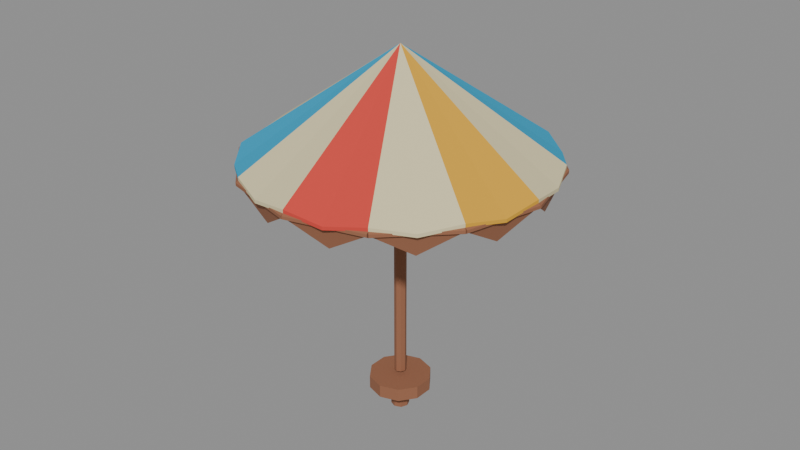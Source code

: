 # Source: BeachUmbrella.blend  (saved by Blender 5.1.30; exported with 4.5.12 LTS)
import bpy
from mathutils import Matrix  # noqa: F401  (used for matrix-valued properties, if any)

bpy.ops.wm.read_factory_settings(use_empty=True)
scene = bpy.context.scene
scene.name = 'Scene'

# ---- materials (node trees are filled in below, after node groups)
mat_material_beachumbrella_pole = bpy.data.materials.new('Material.BeachUmbrella.Pole')
mat_material_beachumbrella_pole.diffuse_color = (0.3005, 0.1221, 0.06301, 1.0)
mat_material_beachumbrella_stake = bpy.data.materials.new('Material.BeachUmbrella.Stake')
mat_material_beachumbrella_stake.diffuse_color = (0.3005, 0.1221, 0.06301, 1.0)
mat_material_beachumbrella_canopycream = bpy.data.materials.new('Material.BeachUmbrella.CanopyCream')
mat_material_beachumbrella_canopycream.diffuse_color = (0.72, 0.64, 0.38, 1.0)
mat_material_beachumbrella_canopyteal = bpy.data.materials.new('Material.BeachUmbrella.CanopyTeal')
mat_material_beachumbrella_canopyteal.diffuse_color = (0.006995, 0.3864, 0.6514, 1.0)
mat_material_beachumbrella_canopycoral = bpy.data.materials.new('Material.BeachUmbrella.CanopyCoral')
mat_material_beachumbrella_canopycoral.diffuse_color = (0.66, 0.055, 0.04, 1.0)
mat_material_beachumbrella_canopyyellow = bpy.data.materials.new('Material.BeachUmbrella.CanopyYellow')
mat_material_beachumbrella_canopyyellow.diffuse_color = (0.72, 0.38, 0.025, 1.0)
mat_material_beachumbrella_trim = bpy.data.materials.new('Material.BeachUmbrella.Trim')
mat_material_beachumbrella_trim.diffuse_color = (0.3005, 0.1221, 0.06301, 1.0)

# ---- material node trees
mat_material_beachumbrella_pole.use_nodes = True; mat_material_beachumbrella_pole.node_tree.nodes.clear()
_N = mat_material_beachumbrella_pole.node_tree.nodes; _L = mat_material_beachumbrella_pole.node_tree.links
n0 = _N.new('ShaderNodeBsdfPrincipled'); n0.name = 'Principled BSDF'; n0.location = (-200, 100)
n0.inputs[0].default_value = (0.3005, 0.1221, 0.06301, 1.0)
n0.inputs[2].default_value = 0.92
n1 = _N.new('ShaderNodeOutputMaterial'); n1.name = 'Material Output'; n1.location = (200, 100)
_L.new(n0.outputs[0], n1.inputs[0])
n1.is_active_output = True
mat_material_beachumbrella_stake.use_nodes = True; mat_material_beachumbrella_stake.node_tree.nodes.clear()
_N = mat_material_beachumbrella_stake.node_tree.nodes; _L = mat_material_beachumbrella_stake.node_tree.links
n0 = _N.new('ShaderNodeBsdfPrincipled'); n0.name = 'Principled BSDF'; n0.location = (-200, 100)
n0.inputs[0].default_value = (0.3005, 0.1221, 0.06301, 1.0)
n0.inputs[2].default_value = 0.92
n1 = _N.new('ShaderNodeOutputMaterial'); n1.name = 'Material Output'; n1.location = (200, 100)
_L.new(n0.outputs[0], n1.inputs[0])
n1.is_active_output = True
mat_material_beachumbrella_canopycream.use_nodes = True; mat_material_beachumbrella_canopycream.node_tree.nodes.clear()
_N = mat_material_beachumbrella_canopycream.node_tree.nodes; _L = mat_material_beachumbrella_canopycream.node_tree.links
n0 = _N.new('ShaderNodeBsdfPrincipled'); n0.name = 'Principled BSDF'; n0.location = (-200, 100)
n0.inputs[0].default_value = (0.72, 0.64, 0.38, 1.0)
n0.inputs[2].default_value = 0.92
n1 = _N.new('ShaderNodeOutputMaterial'); n1.name = 'Material Output'; n1.location = (200, 100)
_L.new(n0.outputs[0], n1.inputs[0])
n1.is_active_output = True
mat_material_beachumbrella_canopyteal.use_nodes = True; mat_material_beachumbrella_canopyteal.node_tree.nodes.clear()
_N = mat_material_beachumbrella_canopyteal.node_tree.nodes; _L = mat_material_beachumbrella_canopyteal.node_tree.links
n0 = _N.new('ShaderNodeBsdfPrincipled'); n0.name = 'Principled BSDF'; n0.location = (-200, 100)
n0.inputs[0].default_value = (0.006995, 0.3864, 0.6514, 1.0)
n0.inputs[2].default_value = 0.92
n1 = _N.new('ShaderNodeOutputMaterial'); n1.name = 'Material Output'; n1.location = (200, 100)
_L.new(n0.outputs[0], n1.inputs[0])
n1.is_active_output = True
mat_material_beachumbrella_canopycoral.use_nodes = True; mat_material_beachumbrella_canopycoral.node_tree.nodes.clear()
_N = mat_material_beachumbrella_canopycoral.node_tree.nodes; _L = mat_material_beachumbrella_canopycoral.node_tree.links
n0 = _N.new('ShaderNodeBsdfPrincipled'); n0.name = 'Principled BSDF'; n0.location = (-200, 100)
n0.inputs[0].default_value = (0.66, 0.055, 0.04, 1.0)
n0.inputs[2].default_value = 0.92
n1 = _N.new('ShaderNodeOutputMaterial'); n1.name = 'Material Output'; n1.location = (200, 100)
_L.new(n0.outputs[0], n1.inputs[0])
n1.is_active_output = True
mat_material_beachumbrella_canopyyellow.use_nodes = True; mat_material_beachumbrella_canopyyellow.node_tree.nodes.clear()
_N = mat_material_beachumbrella_canopyyellow.node_tree.nodes; _L = mat_material_beachumbrella_canopyyellow.node_tree.links
n0 = _N.new('ShaderNodeBsdfPrincipled'); n0.name = 'Principled BSDF'; n0.location = (-200, 100)
n0.inputs[0].default_value = (0.72, 0.38, 0.025, 1.0)
n0.inputs[2].default_value = 0.92
n1 = _N.new('ShaderNodeOutputMaterial'); n1.name = 'Material Output'; n1.location = (200, 100)
_L.new(n0.outputs[0], n1.inputs[0])
n1.is_active_output = True
mat_material_beachumbrella_trim.use_nodes = True; mat_material_beachumbrella_trim.node_tree.nodes.clear()
_N = mat_material_beachumbrella_trim.node_tree.nodes; _L = mat_material_beachumbrella_trim.node_tree.links
n0 = _N.new('ShaderNodeBsdfPrincipled'); n0.name = 'Principled BSDF'; n0.location = (-200, 100)
n0.inputs[0].default_value = (0.3005, 0.1221, 0.06301, 1.0)
n0.inputs[2].default_value = 0.92
n1 = _N.new('ShaderNodeOutputMaterial'); n1.name = 'Material Output'; n1.location = (200, 100)
_L.new(n0.outputs[0], n1.inputs[0])
n1.is_active_output = True

# ---- meshes
me_cylinder = bpy.data.meshes.new('Cylinder')
me_cylinder.from_pydata([(0.0, 0.025, -0.685), (0.0, 0.025, 0.685), (0.01768, 0.01768, -0.685), (0.01768, 0.01768, 0.685), (0.025, 0.0, -0.685), (0.025, 0.0, 0.685), (0.01768, -0.01768, -0.685), (0.01768, -0.01768, 0.685), (0.0, -0.025, -0.685), (0.0, -0.025, 0.685), (-0.01768, -0.01768, -0.685), (-0.01768, -0.01768, 0.685), (-0.025, 0.0, -0.685), (-0.025, 0.0, 0.685), (-0.01768, 0.01768, -0.685), (-0.01768, 0.01768, 0.685)], [], [(0, 1, 3, 2), (2, 3, 5, 4), (4, 5, 7, 6), (6, 7, 9, 8), (8, 9, 11, 10), (10, 11, 13, 12), (3, 1, 15, 13, 11, 9, 7, 5), (12, 13, 15, 14), (14, 15, 1, 0), (0, 2, 4, 6, 8, 10, 12, 14)])
_uv = me_cylinder.uv_layers.new(name='UVMap')
_uv.uv.foreach_set('vector', [1.0, 0.5, 1.0, 1.0, 0.875, 1.0, 0.875, 0.5, 0.875, 0.5, 0.875, 1.0, 0.75, 1.0, 0.75, 0.5, 0.75, 0.5, 0.75, 1.0, 0.625, 1.0, 0.625, 0.5, 0.625, 0.5, 0.625, 1.0, 0.5, 1.0, 0.5, 0.5, 0.5, 0.5, 0.5, 1.0, 0.375, 1.0, 0.375, 0.5, 0.375, 0.5, 0.375, 1.0, 0.25, 1.0, 0.25, 0.5, 0.4197, 0.4197, 0.25, 0.49, 0.08029, 0.4197, 0.01, 0.25, 0.08029, 0.08029, 0.25, 0.01, 0.4197, 0.08029, 0.49, 0.25, 0.25, 0.5, 0.25, 1.0, 0.125, 1.0, 0.125, 0.5, 0.125, 0.5, 0.125, 1.0, 0.0, 1.0, 0.0, 0.5, 0.75, 0.49, 0.9197, 0.4197, 0.99, 0.25, 0.9197, 0.08029, 0.75, 0.01, 0.5803, 0.08029, 0.51, 0.25, 0.5803, 0.4197])
me_cylinder.materials.append(mat_material_beachumbrella_pole)
me_cylinder.update()
me_beachumbrella_stakemesh = bpy.data.meshes.new('BeachUmbrella_StakeMesh')
me_beachumbrella_stakemesh.from_pydata([(0.0, 0.13, -0.0275), (0.0, 0.13, 0.0275), (0.07641, 0.1052, -0.0275), (0.07641, 0.1052, 0.0275), (0.1236, 0.04017, -0.0275), (0.1236, 0.04017, 0.0275), (0.1236, -0.04017, -0.0275), (0.1236, -0.04017, 0.0275), (0.07641, -0.1052, -0.0275), (0.07641, -0.1052, 0.0275), (0.0, -0.13, -0.0275), (0.0, -0.13, 0.0275), (-0.07641, -0.1052, -0.0275), (-0.07641, -0.1052, 0.0275), (-0.1236, -0.04017, -0.0275), (-0.1236, -0.04017, 0.0275), (-0.1236, 0.04017, -0.0275), (-0.1236, 0.04017, 0.0275), (-0.07641, 0.1052, -0.0275), (-0.07641, 0.1052, 0.0275), (-5.738e-09, -0.038, -0.125), (-5.738e-09, -0.038, -0.005), (-0.02687, -0.02687, -0.125), (-0.02687, -0.02687, -0.005), (-0.038, 5.738e-09, -0.125), (-0.038, 5.738e-09, -0.005), (-0.02687, 0.02687, -0.125), (-0.02687, 0.02687, -0.005), (5.738e-09, 0.038, -0.125), (5.738e-09, 0.038, -0.005), (0.02687, 0.02687, -0.125), (0.02687, 0.02687, -0.005), (0.038, -5.738e-09, -0.125), (0.038, -5.738e-09, -0.005), (0.02687, -0.02687, -0.125), (0.02687, -0.02687, -0.005)], [], [(0, 1, 3, 2), (2, 3, 5, 4), (4, 5, 7, 6), (6, 7, 9, 8), (8, 9, 11, 10), (10, 11, 13, 12), (12, 13, 15, 14), (14, 15, 17, 16), (3, 1, 19, 17, 15, 13, 11, 9, 7, 5), (16, 17, 19, 18), (18, 19, 1, 0), (0, 2, 4, 6, 8, 10, 12, 14, 16, 18), (20, 21, 23, 22), (22, 23, 25, 24), (24, 25, 27, 26), (26, 27, 29, 28), (28, 29, 31, 30), (30, 31, 33, 32), (23, 21, 35, 33, 31, 29, 27, 25), (32, 33, 35, 34), (34, 35, 21, 20), (20, 22, 24, 26, 28, 30, 32, 34)])
_uv = me_beachumbrella_stakemesh.uv_layers.new(name='UVMap')
_uv.uv.foreach_set('vector', [1.0, 0.5, 1.0, 1.0, 0.9, 1.0, 0.9, 0.5, 0.9, 0.5, 0.9, 1.0, 0.8, 1.0, 0.8, 0.5, 0.8, 0.5, 0.8, 1.0, 0.7, 1.0, 0.7, 0.5, 0.7, 0.5, 0.7, 1.0, 0.6, 1.0, 0.6, 0.5, 0.6, 0.5, 0.6, 1.0, 0.5, 1.0, 0.5, 0.5, 0.5, 0.5, 0.5, 1.0, 0.4, 1.0, 0.4, 0.5, 0.4, 0.5, 0.4, 1.0, 0.3, 1.0, 0.3, 0.5, 0.3, 0.5, 0.3, 1.0, 0.2, 1.0, 0.2, 0.5, 0.3911, 0.4442, 0.25, 0.49, 0.1089, 0.4442, 0.02175, 0.3242, 0.02175, 0.1758, 0.1089, 0.05584, 0.25, 0.01, 0.3911, 0.05584, 0.4783, 0.1758, 0.4783, 0.3242, 0.2, 0.5, 0.2, 1.0, 0.1, 1.0, 0.1, 0.5, 0.1, 0.5, 0.1, 1.0, -7.451e-08, 1.0, -7.451e-08, 0.5, 0.75, 0.49, 0.8911, 0.4442, 0.9783, 0.3242, 0.9783, 0.1758, 0.8911, 0.05584, 0.75, 0.01, 0.6089, 0.05584, 0.5217, 0.1758, 0.5217, 0.3242, 0.6089, 0.4442, 1.0, 0.5, 1.0, 1.0, 0.875, 1.0, 0.875, 0.5, 0.875, 0.5, 0.875, 1.0, 0.75, 1.0, 0.75, 0.5, 0.75, 0.5, 0.75, 1.0, 0.625, 1.0, 0.625, 0.5, 0.625, 0.5, 0.625, 1.0, 0.5, 1.0, 0.5, 0.5, 0.5, 0.5, 0.5, 1.0, 0.375, 1.0, 0.375, 0.5, 0.375, 0.5, 0.375, 1.0, 0.25, 1.0, 0.25, 0.5, 0.4197, 0.4197, 0.25, 0.49, 0.08029, 0.4197, 0.01, 0.25, 0.08029, 0.08029, 0.25, 0.01, 0.4197, 0.08029, 0.49, 0.25, 0.25, 0.5, 0.25, 1.0, 0.125, 1.0, 0.125, 0.5, 0.125, 0.5, 0.125, 1.0, 0.0, 1.0, 0.0, 0.5, 0.75, 0.49, 0.9197, 0.4197, 0.99, 0.25, 0.9197, 0.08029, 0.75, 0.01, 0.5803, 0.08029, 0.51, 0.25, 0.5803, 0.4197])
me_beachumbrella_stakemesh.materials.append(mat_material_beachumbrella_stake)
me_beachumbrella_stakemesh.update()
me_beachumbrella_canopymesh = bpy.data.meshes.new('BeachUmbrella_CanopyMesh')
me_beachumbrella_canopymesh.from_pydata([(0.0, 0.0, 1.48), (0.62, 0.0, 1.05), (0.5989, 0.1605, 1.03), (0.5369, 0.31, 1.05), (0.0, 0.0, 1.466), (0.62, 0.0, 1.036), (0.5989, 0.1605, 1.016), (0.5369, 0.31, 1.036), (0.0, 0.0, 1.48), (0.5369, 0.31, 1.05), (0.4384, 0.4384, 1.03), (0.31, 0.5369, 1.05), (0.0, 0.0, 1.466), (0.5369, 0.31, 1.036), (0.4384, 0.4384, 1.016), (0.31, 0.5369, 1.036), (0.0, 0.0, 1.48), (0.31, 0.5369, 1.05), (0.1605, 0.5989, 1.03), (3.796e-17, 0.62, 1.05), (0.0, 0.0, 1.466), (0.31, 0.5369, 1.036), (0.1605, 0.5989, 1.016), (3.796e-17, 0.62, 1.036), (0.0, 0.0, 1.48), (3.796e-17, 0.62, 1.05), (-0.1605, 0.5989, 1.03), (-0.31, 0.5369, 1.05), (0.0, 0.0, 1.466), (3.796e-17, 0.62, 1.036), (-0.1605, 0.5989, 1.016), (-0.31, 0.5369, 1.036), (0.0, 0.0, 1.48), (-0.31, 0.5369, 1.05), (-0.4384, 0.4384, 1.03), (-0.5369, 0.31, 1.05), (0.0, 0.0, 1.466), (-0.31, 0.5369, 1.036), (-0.4384, 0.4384, 1.016), (-0.5369, 0.31, 1.036), (0.0, 0.0, 1.48), (-0.5369, 0.31, 1.05), (-0.5989, 0.1605, 1.03), (-0.62, 7.593e-17, 1.05), (0.0, 0.0, 1.466), (-0.5369, 0.31, 1.036), (-0.5989, 0.1605, 1.016), (-0.62, 7.593e-17, 1.036), (0.0, 0.0, 1.48), (-0.62, 7.593e-17, 1.05), (-0.5989, -0.1605, 1.03), (-0.5369, -0.31, 1.05), (0.0, 0.0, 1.466), (-0.62, 7.593e-17, 1.036), (-0.5989, -0.1605, 1.016), (-0.5369, -0.31, 1.036), (0.0, 0.0, 1.48), (-0.5369, -0.31, 1.05), (-0.4384, -0.4384, 1.03), (-0.31, -0.5369, 1.05), (0.0, 0.0, 1.466), (-0.5369, -0.31, 1.036), (-0.4384, -0.4384, 1.016), (-0.31, -0.5369, 1.036), (0.0, 0.0, 1.48), (-0.31, -0.5369, 1.05), (-0.1605, -0.5989, 1.03), (-1.139e-16, -0.62, 1.05), (0.0, 0.0, 1.466), (-0.31, -0.5369, 1.036), (-0.1605, -0.5989, 1.016), (-1.139e-16, -0.62, 1.036), (0.0, 0.0, 1.48), (-1.139e-16, -0.62, 1.05), (0.1605, -0.5989, 1.03), (0.31, -0.5369, 1.05), (0.0, 0.0, 1.466), (-1.139e-16, -0.62, 1.036), (0.1605, -0.5989, 1.016), (0.31, -0.5369, 1.036), (0.0, 0.0, 1.48), (0.31, -0.5369, 1.05), (0.4384, -0.4384, 1.03), (0.5369, -0.31, 1.05), (0.0, 0.0, 1.466), (0.31, -0.5369, 1.036), (0.4384, -0.4384, 1.016), (0.5369, -0.31, 1.036), (0.0, 0.0, 1.48), (0.5369, -0.31, 1.05), (0.5989, -0.1605, 1.03), (0.62, -1.519e-16, 1.05), (0.0, 0.0, 1.466), (0.5369, -0.31, 1.036), (0.5989, -0.1605, 1.016), (0.62, -1.519e-16, 1.036)], [], [(0, 1, 2), (0, 2, 3), (4, 6, 5), (4, 7, 6), (0, 4, 5, 1), (1, 5, 6, 2), (2, 6, 7, 3), (3, 7, 4, 0), (8, 9, 10), (8, 10, 11), (12, 14, 13), (12, 15, 14), (8, 12, 13, 9), (9, 13, 14, 10), (10, 14, 15, 11), (11, 15, 12, 8), (16, 17, 18), (16, 18, 19), (20, 22, 21), (20, 23, 22), (16, 20, 21, 17), (17, 21, 22, 18), (18, 22, 23, 19), (19, 23, 20, 16), (24, 25, 26), (24, 26, 27), (28, 30, 29), (28, 31, 30), (24, 28, 29, 25), (25, 29, 30, 26), (26, 30, 31, 27), (27, 31, 28, 24), (32, 33, 34), (32, 34, 35), (36, 38, 37), (36, 39, 38), (32, 36, 37, 33), (33, 37, 38, 34), (34, 38, 39, 35), (35, 39, 36, 32), (40, 41, 42), (40, 42, 43), (44, 46, 45), (44, 47, 46), (40, 44, 45, 41), (41, 45, 46, 42), (42, 46, 47, 43), (43, 47, 44, 40), (48, 49, 50), (48, 50, 51), (52, 54, 53), (52, 55, 54), (48, 52, 53, 49), (49, 53, 54, 50), (50, 54, 55, 51), (51, 55, 52, 48), (56, 57, 58), (56, 58, 59), (60, 62, 61), (60, 63, 62), (56, 60, 61, 57), (57, 61, 62, 58), (58, 62, 63, 59), (59, 63, 60, 56), (64, 65, 66), (64, 66, 67), (68, 70, 69), (68, 71, 70), (64, 68, 69, 65), (65, 69, 70, 66), (66, 70, 71, 67), (67, 71, 68, 64), (72, 73, 74), (72, 74, 75), (76, 78, 77), (76, 79, 78), (72, 76, 77, 73), (73, 77, 78, 74), (74, 78, 79, 75), (75, 79, 76, 72), (80, 81, 82), (80, 82, 83), (84, 86, 85), (84, 87, 86), (80, 84, 85, 81), (81, 85, 86, 82), (82, 86, 87, 83), (83, 87, 84, 80), (88, 89, 90), (88, 90, 91), (92, 94, 93), (92, 95, 94), (88, 92, 93, 89), (89, 93, 94, 90), (90, 94, 95, 91), (91, 95, 92, 88)])
me_beachumbrella_canopymesh.polygons.foreach_set('material_index', [0, 0, 0, 0, 0, 0, 0, 0, 1, 1, 1, 1, 1, 1, 1, 1, 0, 0, 0, 0, 0, 0, 0, 0, 2, 2, 2, 2, 2, 2, 2, 2, 0, 0, 0, 0, 0, 0, 0, 0, 3, 3, 3, 3, 3, 3, 3, 3, 0, 0, 0, 0, 0, 0, 0, 0, 1, 1, 1, 1, 1, 1, 1, 1, 0, 0, 0, 0, 0, 0, 0, 0, 2, 2, 2, 2, 2, 2, 2, 2, 0, 0, 0, 0, 0, 0, 0, 0, 3, 3, 3, 3, 3, 3, 3, 3])
me_beachumbrella_canopymesh.materials.append(mat_material_beachumbrella_canopycream)
me_beachumbrella_canopymesh.materials.append(mat_material_beachumbrella_canopyteal)
me_beachumbrella_canopymesh.materials.append(mat_material_beachumbrella_canopycoral)
me_beachumbrella_canopymesh.materials.append(mat_material_beachumbrella_canopyyellow)
me_beachumbrella_canopymesh.update()
me_beachumbrella_canopytrimmesh = bpy.data.meshes.new('BeachUmbrella_CanopyTrimMesh')
me_beachumbrella_canopytrimmesh.from_pydata([(0.62, 0.0, 1.03), (0.5369, 0.31, 1.03), (0.5554, 0.1488, 0.935), (0.62, 0.0, 1.02), (0.5369, 0.31, 1.02), (0.5554, 0.1488, 0.925), (0.5369, 0.31, 1.03), (0.31, 0.5369, 1.03), (0.4066, 0.4066, 0.935), (0.5369, 0.31, 1.02), (0.31, 0.5369, 1.02), (0.4066, 0.4066, 0.925), (0.31, 0.5369, 1.03), (3.796e-17, 0.62, 1.03), (0.1488, 0.5554, 0.935), (0.31, 0.5369, 1.02), (3.796e-17, 0.62, 1.02), (0.1488, 0.5554, 0.925), (3.796e-17, 0.62, 1.03), (-0.31, 0.5369, 1.03), (-0.1488, 0.5554, 0.935), (3.796e-17, 0.62, 1.02), (-0.31, 0.5369, 1.02), (-0.1488, 0.5554, 0.925), (-0.31, 0.5369, 1.03), (-0.5369, 0.31, 1.03), (-0.4066, 0.4066, 0.935), (-0.31, 0.5369, 1.02), (-0.5369, 0.31, 1.02), (-0.4066, 0.4066, 0.925), (-0.5369, 0.31, 1.03), (-0.62, 7.593e-17, 1.03), (-0.5554, 0.1488, 0.935), (-0.5369, 0.31, 1.02), (-0.62, 7.593e-17, 1.02), (-0.5554, 0.1488, 0.925), (-0.62, 7.593e-17, 1.03), (-0.5369, -0.31, 1.03), (-0.5554, -0.1488, 0.935), (-0.62, 7.593e-17, 1.02), (-0.5369, -0.31, 1.02), (-0.5554, -0.1488, 0.925), (-0.5369, -0.31, 1.03), (-0.31, -0.5369, 1.03), (-0.4066, -0.4066, 0.935), (-0.5369, -0.31, 1.02), (-0.31, -0.5369, 1.02), (-0.4066, -0.4066, 0.925), (-0.31, -0.5369, 1.03), (-1.139e-16, -0.62, 1.03), (-0.1488, -0.5554, 0.935), (-0.31, -0.5369, 1.02), (-1.139e-16, -0.62, 1.02), (-0.1488, -0.5554, 0.925), (-1.139e-16, -0.62, 1.03), (0.31, -0.5369, 1.03), (0.1488, -0.5554, 0.935), (-1.139e-16, -0.62, 1.02), (0.31, -0.5369, 1.02), (0.1488, -0.5554, 0.925), (0.31, -0.5369, 1.03), (0.5369, -0.31, 1.03), (0.4066, -0.4066, 0.935), (0.31, -0.5369, 1.02), (0.5369, -0.31, 1.02), (0.4066, -0.4066, 0.925), (0.5369, -0.31, 1.03), (0.62, -1.519e-16, 1.03), (0.5554, -0.1488, 0.935), (0.5369, -0.31, 1.02), (0.62, -1.519e-16, 1.02), (0.5554, -0.1488, 0.925), (0.62, 0.0, 1.036), (0.5369, 0.31, 1.036), (0.61, -0.00269, 1.03), (0.5269, 0.3073, 1.03), (0.61, -0.00269, 1.018), (0.5269, 0.3073, 1.018), (0.62, 0.0, 1.012), (0.5369, 0.31, 1.012), (0.63, 0.00269, 1.018), (0.547, 0.3127, 1.018), (0.63, 0.00269, 1.03), (0.547, 0.3127, 1.03), (0.5369, 0.31, 1.036), (0.31, 0.5369, 1.036), (0.5296, 0.3027, 1.03), (0.3027, 0.5296, 1.03), (0.5296, 0.3027, 1.018), (0.3027, 0.5296, 1.018), (0.5369, 0.31, 1.012), (0.31, 0.5369, 1.012), (0.5443, 0.3173, 1.018), (0.3173, 0.5443, 1.018), (0.5443, 0.3173, 1.03), (0.3173, 0.5443, 1.03), (0.31, 0.5369, 1.036), (0.0, 0.62, 1.036), (0.3073, 0.5269, 1.03), (-0.00269, 0.61, 1.03), (0.3073, 0.5269, 1.018), (-0.00269, 0.61, 1.018), (0.31, 0.5369, 1.012), (0.0, 0.62, 1.012), (0.3127, 0.547, 1.018), (0.00269, 0.63, 1.018), (0.3127, 0.547, 1.03), (0.00269, 0.63, 1.03), (0.0, 0.62, 1.036), (-0.31, 0.5369, 1.036), (0.00269, 0.61, 1.03), (-0.3073, 0.5269, 1.03), (0.00269, 0.61, 1.018), (-0.3073, 0.5269, 1.018), (0.0, 0.62, 1.012), (-0.31, 0.5369, 1.012), (-0.00269, 0.63, 1.018), (-0.3127, 0.547, 1.018), (-0.00269, 0.63, 1.03), (-0.3127, 0.547, 1.03), (-0.31, 0.5369, 1.036), (-0.5369, 0.31, 1.036), (-0.3027, 0.5296, 1.03), (-0.5296, 0.3027, 1.03), (-0.3027, 0.5296, 1.018), (-0.5296, 0.3027, 1.018), (-0.31, 0.5369, 1.012), (-0.5369, 0.31, 1.012), (-0.3173, 0.5443, 1.018), (-0.5443, 0.3173, 1.018), (-0.3173, 0.5443, 1.03), (-0.5443, 0.3173, 1.03), (-0.5369, 0.31, 1.036), (-0.62, 0.0, 1.036), (-0.5269, 0.3073, 1.03), (-0.61, -0.00269, 1.03), (-0.5269, 0.3073, 1.018), (-0.61, -0.00269, 1.018), (-0.5369, 0.31, 1.012), (-0.62, 0.0, 1.012), (-0.547, 0.3127, 1.018), (-0.63, 0.00269, 1.018), (-0.547, 0.3127, 1.03), (-0.63, 0.00269, 1.03), (-0.62, 0.0, 1.036), (-0.5369, -0.31, 1.036), (-0.61, 0.00269, 1.03), (-0.5269, -0.3073, 1.03), (-0.61, 0.00269, 1.018), (-0.5269, -0.3073, 1.018), (-0.62, 0.0, 1.012), (-0.5369, -0.31, 1.012), (-0.63, -0.00269, 1.018), (-0.547, -0.3127, 1.018), (-0.63, -0.00269, 1.03), (-0.547, -0.3127, 1.03), (-0.5369, -0.31, 1.036), (-0.31, -0.5369, 1.036), (-0.5296, -0.3027, 1.03), (-0.3027, -0.5296, 1.03), (-0.5296, -0.3027, 1.018), (-0.3027, -0.5296, 1.018), (-0.5369, -0.31, 1.012), (-0.31, -0.5369, 1.012), (-0.5443, -0.3173, 1.018), (-0.3173, -0.5443, 1.018), (-0.5443, -0.3173, 1.03), (-0.3173, -0.5443, 1.03), (-0.31, -0.5369, 1.036), (0.0, -0.62, 1.036), (-0.3073, -0.5269, 1.03), (0.00269, -0.61, 1.03), (-0.3073, -0.5269, 1.018), (0.00269, -0.61, 1.018), (-0.31, -0.5369, 1.012), (0.0, -0.62, 1.012), (-0.3127, -0.547, 1.018), (-0.00269, -0.63, 1.018), (-0.3127, -0.547, 1.03), (-0.00269, -0.63, 1.03), (0.0, -0.62, 1.036), (0.31, -0.5369, 1.036), (-0.00269, -0.61, 1.03), (0.3073, -0.5269, 1.03), (-0.00269, -0.61, 1.018), (0.3073, -0.5269, 1.018), (0.0, -0.62, 1.012), (0.31, -0.5369, 1.012), (0.00269, -0.63, 1.018), (0.3127, -0.547, 1.018), (0.00269, -0.63, 1.03), (0.3127, -0.547, 1.03), (0.31, -0.5369, 1.036), (0.5369, -0.31, 1.036), (0.3027, -0.5296, 1.03), (0.5296, -0.3027, 1.03), (0.3027, -0.5296, 1.018), (0.5296, -0.3027, 1.018), (0.31, -0.5369, 1.012), (0.5369, -0.31, 1.012), (0.3173, -0.5443, 1.018), (0.5443, -0.3173, 1.018), (0.3173, -0.5443, 1.03), (0.5443, -0.3173, 1.03), (0.5369, -0.31, 1.036), (0.62, 0.0, 1.036), (0.5269, -0.3073, 1.03), (0.61, 0.00269, 1.03), (0.5269, -0.3073, 1.018), (0.61, 0.00269, 1.018), (0.5369, -0.31, 1.012), (0.62, 0.0, 1.012), (0.547, -0.3127, 1.018), (0.63, -0.00269, 1.018), (0.547, -0.3127, 1.03), (0.63, -0.00269, 1.03)], [], [(0, 1, 2), (3, 5, 4), (0, 3, 4, 1), (1, 4, 5, 2), (2, 5, 3, 0), (6, 7, 8), (9, 11, 10), (6, 9, 10, 7), (7, 10, 11, 8), (8, 11, 9, 6), (12, 13, 14), (15, 17, 16), (12, 15, 16, 13), (13, 16, 17, 14), (14, 17, 15, 12), (18, 19, 20), (21, 23, 22), (18, 21, 22, 19), (19, 22, 23, 20), (20, 23, 21, 18), (24, 25, 26), (27, 29, 28), (24, 27, 28, 25), (25, 28, 29, 26), (26, 29, 27, 24), (30, 31, 32), (33, 35, 34), (30, 33, 34, 31), (31, 34, 35, 32), (32, 35, 33, 30), (36, 37, 38), (39, 41, 40), (36, 39, 40, 37), (37, 40, 41, 38), (38, 41, 39, 36), (42, 43, 44), (45, 47, 46), (42, 45, 46, 43), (43, 46, 47, 44), (44, 47, 45, 42), (48, 49, 50), (51, 53, 52), (48, 51, 52, 49), (49, 52, 53, 50), (50, 53, 51, 48), (54, 55, 56), (57, 59, 58), (54, 57, 58, 55), (55, 58, 59, 56), (56, 59, 57, 54), (60, 61, 62), (63, 65, 64), (60, 63, 64, 61), (61, 64, 65, 62), (62, 65, 63, 60), (66, 67, 68), (69, 71, 70), (66, 69, 70, 67), (67, 70, 71, 68), (68, 71, 69, 66), (72, 73, 75, 74), (74, 75, 77, 76), (76, 77, 79, 78), (78, 79, 81, 80), (75, 73, 83, 81, 79, 77), (80, 81, 83, 82), (82, 83, 73, 72), (72, 74, 76, 78, 80, 82), (84, 85, 87, 86), (86, 87, 89, 88), (88, 89, 91, 90), (90, 91, 93, 92), (87, 85, 95, 93, 91, 89), (92, 93, 95, 94), (94, 95, 85, 84), (84, 86, 88, 90, 92, 94), (96, 97, 99, 98), (98, 99, 101, 100), (100, 101, 103, 102), (102, 103, 105, 104), (99, 97, 107, 105, 103, 101), (104, 105, 107, 106), (106, 107, 97, 96), (96, 98, 100, 102, 104, 106), (108, 109, 111, 110), (110, 111, 113, 112), (112, 113, 115, 114), (114, 115, 117, 116), (111, 109, 119, 117, 115, 113), (116, 117, 119, 118), (118, 119, 109, 108), (108, 110, 112, 114, 116, 118), (120, 121, 123, 122), (122, 123, 125, 124), (124, 125, 127, 126), (126, 127, 129, 128), (123, 121, 131, 129, 127, 125), (128, 129, 131, 130), (130, 131, 121, 120), (120, 122, 124, 126, 128, 130), (132, 133, 135, 134), (134, 135, 137, 136), (136, 137, 139, 138), (138, 139, 141, 140), (135, 133, 143, 141, 139, 137), (140, 141, 143, 142), (142, 143, 133, 132), (132, 134, 136, 138, 140, 142), (144, 145, 147, 146), (146, 147, 149, 148), (148, 149, 151, 150), (150, 151, 153, 152), (147, 145, 155, 153, 151, 149), (152, 153, 155, 154), (154, 155, 145, 144), (144, 146, 148, 150, 152, 154), (156, 157, 159, 158), (158, 159, 161, 160), (160, 161, 163, 162), (162, 163, 165, 164), (159, 157, 167, 165, 163, 161), (164, 165, 167, 166), (166, 167, 157, 156), (156, 158, 160, 162, 164, 166), (168, 169, 171, 170), (170, 171, 173, 172), (172, 173, 175, 174), (174, 175, 177, 176), (171, 169, 179, 177, 175, 173), (176, 177, 179, 178), (178, 179, 169, 168), (168, 170, 172, 174, 176, 178), (180, 181, 183, 182), (182, 183, 185, 184), (184, 185, 187, 186), (186, 187, 189, 188), (183, 181, 191, 189, 187, 185), (188, 189, 191, 190), (190, 191, 181, 180), (180, 182, 184, 186, 188, 190), (192, 193, 195, 194), (194, 195, 197, 196), (196, 197, 199, 198), (198, 199, 201, 200), (195, 193, 203, 201, 199, 197), (200, 201, 203, 202), (202, 203, 193, 192), (192, 194, 196, 198, 200, 202), (204, 205, 207, 206), (206, 207, 209, 208), (208, 209, 211, 210), (210, 211, 213, 212), (207, 205, 215, 213, 211, 209), (212, 213, 215, 214), (214, 215, 205, 204), (204, 206, 208, 210, 212, 214)])
_uv = me_beachumbrella_canopytrimmesh.uv_layers.new(name='UVMap')
_uv.uv.foreach_set('vector', [0.0, 0.0, 0.0, 0.0, 0.0, 0.0, 0.0, 0.0, 0.0, 0.0, 0.0, 0.0, 0.0, 0.0, 0.0, 0.0, 0.0, 0.0, 0.0, 0.0, 0.0, 0.0, 0.0, 0.0, 0.0, 0.0, 0.0, 0.0, 0.0, 0.0, 0.0, 0.0, 0.0, 0.0, 0.0, 0.0, 0.0, 0.0, 0.0, 0.0, 0.0, 0.0, 0.0, 0.0, 0.0, 0.0, 0.0, 0.0, 0.0, 0.0, 0.0, 0.0, 0.0, 0.0, 0.0, 0.0, 0.0, 0.0, 0.0, 0.0, 0.0, 0.0, 0.0, 0.0, 0.0, 0.0, 0.0, 0.0, 0.0, 0.0, 0.0, 0.0, 0.0, 0.0, 0.0, 0.0, 0.0, 0.0, 0.0, 0.0, 0.0, 0.0, 0.0, 0.0, 0.0, 0.0, 0.0, 0.0, 0.0, 0.0, 0.0, 0.0, 0.0, 0.0, 0.0, 0.0, 0.0, 0.0, 0.0, 0.0, 0.0, 0.0, 0.0, 0.0, 0.0, 0.0, 0.0, 0.0, 0.0, 0.0, 0.0, 0.0, 0.0, 0.0, 0.0, 0.0, 0.0, 0.0, 0.0, 0.0, 0.0, 0.0, 0.0, 0.0, 0.0, 0.0, 0.0, 0.0, 0.0, 0.0, 0.0, 0.0, 0.0, 0.0, 0.0, 0.0, 0.0, 0.0, 0.0, 0.0, 0.0, 0.0, 0.0, 0.0, 0.0, 0.0, 0.0, 0.0, 0.0, 0.0, 0.0, 0.0, 0.0, 0.0, 0.0, 0.0, 0.0, 0.0, 0.0, 0.0, 0.0, 0.0, 0.0, 0.0, 0.0, 0.0, 0.0, 0.0, 0.0, 0.0, 0.0, 0.0, 0.0, 0.0, 0.0, 0.0, 0.0, 0.0, 0.0, 0.0, 0.0, 0.0, 0.0, 0.0, 0.0, 0.0, 0.0, 0.0, 0.0, 0.0, 0.0, 0.0, 0.0, 0.0, 0.0, 0.0, 0.0, 0.0, 0.0, 0.0, 0.0, 0.0, 0.0, 0.0, 0.0, 0.0, 0.0, 0.0, 0.0, 0.0, 0.0, 0.0, 0.0, 0.0, 0.0, 0.0, 0.0, 0.0, 0.0, 0.0, 0.0, 0.0, 0.0, 0.0, 0.0, 0.0, 0.0, 0.0, 0.0, 0.0, 0.0, 0.0, 0.0, 0.0, 0.0, 0.0, 0.0, 0.0, 0.0, 0.0, 0.0, 0.0, 0.0, 0.0, 0.0, 0.0, 0.0, 0.0, 0.0, 0.0, 0.0, 0.0, 0.0, 0.0, 0.0, 0.0, 0.0, 0.0, 0.0, 0.0, 0.0, 0.0, 0.0, 0.0, 0.0, 0.0, 0.0, 0.0, 0.0, 0.0, 0.0, 0.0, 0.0, 0.0, 0.0, 0.0, 0.0, 0.0, 0.0, 0.0, 0.0, 0.0, 0.0, 0.0, 0.0, 0.0, 0.0, 0.0, 0.0, 0.0, 0.0, 0.0, 0.0, 0.0, 0.0, 0.0, 0.0, 0.0, 0.0, 0.0, 0.0, 0.0, 0.0, 0.0, 0.0, 0.0, 0.0, 0.0, 0.0, 0.0, 0.0, 0.0, 0.0, 0.0, 0.0, 0.0, 0.0, 0.0, 0.0, 0.0, 0.0, 0.0, 0.0, 0.0, 0.0, 0.0, 0.0, 0.0, 0.0, 0.0, 0.0, 0.0, 0.0, 0.0, 0.0, 0.0, 0.0, 0.0, 0.0, 0.0, 0.0, 0.0, 0.0, 0.0, 0.0, 0.0, 0.0, 0.0, 0.0, 0.0, 0.0, 0.0, 0.0, 0.0, 0.0, 0.0, 0.0, 0.0, 0.0, 0.0, 0.0, 0.0, 0.0, 0.0, 0.0, 0.0, 0.0, 0.0, 0.0, 0.0, 0.0, 0.0, 0.0, 0.0, 0.0, 0.0, 0.0, 0.0, 0.0, 0.0, 0.0, 0.0, 0.0, 0.0, 0.0, 0.0, 0.0, 0.0, 0.0, 0.0, 0.0, 0.0, 0.0, 0.0, 0.0, 0.0, 0.0, 0.0, 0.0, 0.0, 0.0, 0.0, 0.0, 0.0, 0.0, 0.0, 0.0, 0.0, 0.0, 0.0, 0.0, 0.0, 0.0, 0.0, 0.0, 0.0, 0.0, 0.0, 0.0, 0.0, 0.0, 0.0, 0.0, 0.0, 0.0, 0.0, 0.0, 0.0, 0.0, 0.0, 0.0, 0.0, 1.0, 0.5, 1.0, 1.0, 0.8333, 1.0, 0.8333, 0.5, 0.8333, 0.5, 0.8333, 1.0, 0.6667, 1.0, 0.6667, 0.5, 0.6667, 0.5, 0.6667, 1.0, 0.5, 1.0, 0.5, 0.5, 0.5, 0.5, 0.5, 1.0, 0.3333, 1.0, 0.3333, 0.5, 0.4578, 0.37, 0.25, 0.49, 0.04215, 0.37, 0.04215, 0.13, 0.25, 0.01, 0.4578, 0.13, 0.3333, 0.5, 0.3333, 1.0, 0.1667, 1.0, 0.1667, 0.5, 0.1667, 0.5, 0.1667, 1.0, -8.941e-08, 1.0, -8.941e-08, 0.5, 0.75, 0.49, 0.9578, 0.37, 0.9578, 0.13, 0.75, 0.01, 0.5422, 0.13, 0.5422, 0.37, 1.0, 0.5, 1.0, 1.0, 0.8333, 1.0, 0.8333, 0.5, 0.8333, 0.5, 0.8333, 1.0, 0.6667, 1.0, 0.6667, 0.5, 0.6667, 0.5, 0.6667, 1.0, 0.5, 1.0, 0.5, 0.5, 0.5, 0.5, 0.5, 1.0, 0.3333, 1.0, 0.3333, 0.5, 0.4578, 0.37, 0.25, 0.49, 0.04215, 0.37, 0.04215, 0.13, 0.25, 0.01, 0.4578, 0.13, 0.3333, 0.5, 0.3333, 1.0, 0.1667, 1.0, 0.1667, 0.5, 0.1667, 0.5, 0.1667, 1.0, -8.941e-08, 1.0, -8.941e-08, 0.5, 0.75, 0.49, 0.9578, 0.37, 0.9578, 0.13, 0.75, 0.01, 0.5422, 0.13, 0.5422, 0.37, 1.0, 0.5, 1.0, 1.0, 0.8333, 1.0, 0.8333, 0.5, 0.8333, 0.5, 0.8333, 1.0, 0.6667, 1.0, 0.6667, 0.5, 0.6667, 0.5, 0.6667, 1.0, 0.5, 1.0, 0.5, 0.5, 0.5, 0.5, 0.5, 1.0, 0.3333, 1.0, 0.3333, 0.5, 0.4578, 0.37, 0.25, 0.49, 0.04215, 0.37, 0.04215, 0.13, 0.25, 0.01, 0.4578, 0.13, 0.3333, 0.5, 0.3333, 1.0, 0.1667, 1.0, 0.1667, 0.5, 0.1667, 0.5, 0.1667, 1.0, -8.941e-08, 1.0, -8.941e-08, 0.5, 0.75, 0.49, 0.9578, 0.37, 0.9578, 0.13, 0.75, 0.01, 0.5422, 0.13, 0.5422, 0.37, 1.0, 0.5, 1.0, 1.0, 0.8333, 1.0, 0.8333, 0.5, 0.8333, 0.5, 0.8333, 1.0, 0.6667, 1.0, 0.6667, 0.5, 0.6667, 0.5, 0.6667, 1.0, 0.5, 1.0, 0.5, 0.5, 0.5, 0.5, 0.5, 1.0, 0.3333, 1.0, 0.3333, 0.5, 0.4578, 0.37, 0.25, 0.49, 0.04215, 0.37, 0.04215, 0.13, 0.25, 0.01, 0.4578, 0.13, 0.3333, 0.5, 0.3333, 1.0, 0.1667, 1.0, 0.1667, 0.5, 0.1667, 0.5, 0.1667, 1.0, -8.941e-08, 1.0, -8.941e-08, 0.5, 0.75, 0.49, 0.9578, 0.37, 0.9578, 0.13, 0.75, 0.01, 0.5422, 0.13, 0.5422, 0.37, 1.0, 0.5, 1.0, 1.0, 0.8333, 1.0, 0.8333, 0.5, 0.8333, 0.5, 0.8333, 1.0, 0.6667, 1.0, 0.6667, 0.5, 0.6667, 0.5, 0.6667, 1.0, 0.5, 1.0, 0.5, 0.5, 0.5, 0.5, 0.5, 1.0, 0.3333, 1.0, 0.3333, 0.5, 0.4578, 0.37, 0.25, 0.49, 0.04215, 0.37, 0.04215, 0.13, 0.25, 0.01, 0.4578, 0.13, 0.3333, 0.5, 0.3333, 1.0, 0.1667, 1.0, 0.1667, 0.5, 0.1667, 0.5, 0.1667, 1.0, -8.941e-08, 1.0, -8.941e-08, 0.5, 0.75, 0.49, 0.9578, 0.37, 0.9578, 0.13, 0.75, 0.01, 0.5422, 0.13, 0.5422, 0.37, 1.0, 0.5, 1.0, 1.0, 0.8333, 1.0, 0.8333, 0.5, 0.8333, 0.5, 0.8333, 1.0, 0.6667, 1.0, 0.6667, 0.5, 0.6667, 0.5, 0.6667, 1.0, 0.5, 1.0, 0.5, 0.5, 0.5, 0.5, 0.5, 1.0, 0.3333, 1.0, 0.3333, 0.5, 0.4578, 0.37, 0.25, 0.49, 0.04215, 0.37, 0.04215, 0.13, 0.25, 0.01, 0.4578, 0.13, 0.3333, 0.5, 0.3333, 1.0, 0.1667, 1.0, 0.1667, 0.5, 0.1667, 0.5, 0.1667, 1.0, -8.941e-08, 1.0, -8.941e-08, 0.5, 0.75, 0.49, 0.9578, 0.37, 0.9578, 0.13, 0.75, 0.01, 0.5422, 0.13, 0.5422, 0.37, 1.0, 0.5, 1.0, 1.0, 0.8333, 1.0, 0.8333, 0.5, 0.8333, 0.5, 0.8333, 1.0, 0.6667, 1.0, 0.6667, 0.5, 0.6667, 0.5, 0.6667, 1.0, 0.5, 1.0, 0.5, 0.5, 0.5, 0.5, 0.5, 1.0, 0.3333, 1.0, 0.3333, 0.5, 0.4578, 0.37, 0.25, 0.49, 0.04215, 0.37, 0.04215, 0.13, 0.25, 0.01, 0.4578, 0.13, 0.3333, 0.5, 0.3333, 1.0, 0.1667, 1.0, 0.1667, 0.5, 0.1667, 0.5, 0.1667, 1.0, -8.941e-08, 1.0, -8.941e-08, 0.5, 0.75, 0.49, 0.9578, 0.37, 0.9578, 0.13, 0.75, 0.01, 0.5422, 0.13, 0.5422, 0.37, 1.0, 0.5, 1.0, 1.0, 0.8333, 1.0, 0.8333, 0.5, 0.8333, 0.5, 0.8333, 1.0, 0.6667, 1.0, 0.6667, 0.5, 0.6667, 0.5, 0.6667, 1.0, 0.5, 1.0, 0.5, 0.5, 0.5, 0.5, 0.5, 1.0, 0.3333, 1.0, 0.3333, 0.5, 0.4578, 0.37, 0.25, 0.49, 0.04215, 0.37, 0.04215, 0.13, 0.25, 0.01, 0.4578, 0.13, 0.3333, 0.5, 0.3333, 1.0, 0.1667, 1.0, 0.1667, 0.5, 0.1667, 0.5, 0.1667, 1.0, -8.941e-08, 1.0, -8.941e-08, 0.5, 0.75, 0.49, 0.9578, 0.37, 0.9578, 0.13, 0.75, 0.01, 0.5422, 0.13, 0.5422, 0.37, 1.0, 0.5, 1.0, 1.0, 0.8333, 1.0, 0.8333, 0.5, 0.8333, 0.5, 0.8333, 1.0, 0.6667, 1.0, 0.6667, 0.5, 0.6667, 0.5, 0.6667, 1.0, 0.5, 1.0, 0.5, 0.5, 0.5, 0.5, 0.5, 1.0, 0.3333, 1.0, 0.3333, 0.5, 0.4578, 0.37, 0.25, 0.49, 0.04215, 0.37, 0.04215, 0.13, 0.25, 0.01, 0.4578, 0.13, 0.3333, 0.5, 0.3333, 1.0, 0.1667, 1.0, 0.1667, 0.5, 0.1667, 0.5, 0.1667, 1.0, -8.941e-08, 1.0, -8.941e-08, 0.5, 0.75, 0.49, 0.9578, 0.37, 0.9578, 0.13, 0.75, 0.01, 0.5422, 0.13, 0.5422, 0.37, 1.0, 0.5, 1.0, 1.0, 0.8333, 1.0, 0.8333, 0.5, 0.8333, 0.5, 0.8333, 1.0, 0.6667, 1.0, 0.6667, 0.5, 0.6667, 0.5, 0.6667, 1.0, 0.5, 1.0, 0.5, 0.5, 0.5, 0.5, 0.5, 1.0, 0.3333, 1.0, 0.3333, 0.5, 0.4578, 0.37, 0.25, 0.49, 0.04215, 0.37, 0.04215, 0.13, 0.25, 0.01, 0.4578, 0.13, 0.3333, 0.5, 0.3333, 1.0, 0.1667, 1.0, 0.1667, 0.5, 0.1667, 0.5, 0.1667, 1.0, -8.941e-08, 1.0, -8.941e-08, 0.5, 0.75, 0.49, 0.9578, 0.37, 0.9578, 0.13, 0.75, 0.01, 0.5422, 0.13, 0.5422, 0.37, 1.0, 0.5, 1.0, 1.0, 0.8333, 1.0, 0.8333, 0.5, 0.8333, 0.5, 0.8333, 1.0, 0.6667, 1.0, 0.6667, 0.5, 0.6667, 0.5, 0.6667, 1.0, 0.5, 1.0, 0.5, 0.5, 0.5, 0.5, 0.5, 1.0, 0.3333, 1.0, 0.3333, 0.5, 0.4578, 0.37, 0.25, 0.49, 0.04215, 0.37, 0.04215, 0.13, 0.25, 0.01, 0.4578, 0.13, 0.3333, 0.5, 0.3333, 1.0, 0.1667, 1.0, 0.1667, 0.5, 0.1667, 0.5, 0.1667, 1.0, -8.941e-08, 1.0, -8.941e-08, 0.5, 0.75, 0.49, 0.9578, 0.37, 0.9578, 0.13, 0.75, 0.01, 0.5422, 0.13, 0.5422, 0.37, 1.0, 0.5, 1.0, 1.0, 0.8333, 1.0, 0.8333, 0.5, 0.8333, 0.5, 0.8333, 1.0, 0.6667, 1.0, 0.6667, 0.5, 0.6667, 0.5, 0.6667, 1.0, 0.5, 1.0, 0.5, 0.5, 0.5, 0.5, 0.5, 1.0, 0.3333, 1.0, 0.3333, 0.5, 0.4578, 0.37, 0.25, 0.49, 0.04215, 0.37, 0.04215, 0.13, 0.25, 0.01, 0.4578, 0.13, 0.3333, 0.5, 0.3333, 1.0, 0.1667, 1.0, 0.1667, 0.5, 0.1667, 0.5, 0.1667, 1.0, -8.941e-08, 1.0, -8.941e-08, 0.5, 0.75, 0.49, 0.9578, 0.37, 0.9578, 0.13, 0.75, 0.01, 0.5422, 0.13, 0.5422, 0.37])
me_beachumbrella_canopytrimmesh.materials.append(mat_material_beachumbrella_trim)
me_beachumbrella_canopytrimmesh.update()
me_beachumbrella_ribsmesh = bpy.data.meshes.new('BeachUmbrella_RibsMesh')
me_beachumbrella_ribsmesh.from_pydata([(0.0, 0.008, -0.3632), (0.0, 0.008, 0.3632), (0.006928, 0.004, -0.3632), (0.006928, 0.004, 0.3632), (0.006928, -0.004, -0.3632), (0.006928, -0.004, 0.3632), (0.0, -0.008, -0.3632), (0.0, -0.008, 0.3632), (-0.006928, -0.004, -0.3632), (-0.006928, -0.004, 0.3632), (-0.006928, 0.004, -0.3632), (-0.006928, 0.004, 0.3632), (0.002341, 0.007633, -0.3637), (0.2968, -0.03854, 0.2987), (0.00717, 0.00179, -0.3662), (0.3017, -0.04438, 0.2961), (0.00483, -0.005843, -0.3657), (0.2993, -0.05202, 0.2966), (-0.002341, -0.007633, -0.3627), (0.2922, -0.05381, 0.2997), (-0.00717, -0.00179, -0.3601), (0.2873, -0.04796, 0.3022), (-0.00483, 0.005844, -0.3606), (0.2897, -0.04033, 0.3017), (0.004054, 0.00663, -0.3651), (0.5141, -0.1657, 0.1224), (0.005491, -0.0001956, -0.369), (0.5156, -0.1725, 0.1185), (0.001437, -0.006826, -0.3671), (0.5115, -0.1791, 0.1204), (-0.004054, -0.00663, -0.3613), (0.506, -0.179, 0.1262), (-0.005491, 0.0001956, -0.3573), (0.5046, -0.1721, 0.1302), (-0.001437, 0.006826, -0.3592), (0.5087, -0.1655, 0.1283), (0.004681, 0.005261, -0.367), (0.5937, -0.3394, -0.1183), (0.002341, -0.001423, -0.3707), (0.5913, -0.3461, -0.122), (-0.002341, -0.006684, -0.3669), (0.5867, -0.3513, -0.1182), (-0.004681, -0.005261, -0.3594), (0.5843, -0.3499, -0.1107), (-0.002341, 0.001424, -0.3556), (0.5867, -0.3432, -0.107), (0.002341, 0.006684, -0.3594), (0.5913, -0.338, -0.1108), (0.004054, 0.003891, -0.3689), (0.5141, -0.5131, -0.359), (-0.001437, -0.001565, -0.3709), (0.5087, -0.5185, -0.361), (-0.005491, -0.005457, -0.3652), (0.5046, -0.5224, -0.3553), (-0.004054, -0.003891, -0.3575), (0.506, -0.5209, -0.3476), (0.001437, 0.001565, -0.3554), (0.5115, -0.5154, -0.3456), (0.005491, 0.005457, -0.3611), (0.5156, -0.5115, -0.3513), (0.002341, 0.002889, -0.3702), (0.2968, -0.6402, -0.5352), (-0.00483, -0.0005826, -0.3695), (0.2897, -0.6437, -0.5345), (-0.00717, -0.003471, -0.3624), (0.2873, -0.6466, -0.5274), (-0.002341, -0.002889, -0.3561), (0.2922, -0.646, -0.521), (0.00483, 0.0005826, -0.3568), (0.2993, -0.6425, -0.5218), (0.00717, 0.003471, -0.3639), (0.3017, -0.6396, -0.5289), (-3.503e-08, 0.002522, -0.3708), (-1.076e-07, -0.6868, -0.5997), (-0.006928, 0.001261, -0.367), (-0.006928, -0.688, -0.5959), (-0.006928, -0.001261, -0.3594), (-0.006928, -0.6906, -0.5883), (-3.351e-08, -0.002522, -0.3556), (-1.061e-07, -0.6918, -0.5845), (0.006928, -0.001261, -0.3594), (0.006928, -0.6906, -0.5883), (0.006928, 0.001261, -0.367), (0.006928, -0.688, -0.5959), (-0.002341, 0.002889, -0.3702), (-0.2968, -0.6402, -0.5352), (-0.00717, 0.003471, -0.3639), (-0.3017, -0.6396, -0.5289), (-0.00483, 0.0005825, -0.3568), (-0.2993, -0.6425, -0.5218), (0.002341, -0.002889, -0.3561), (-0.2922, -0.646, -0.521), (0.00717, -0.003471, -0.3624), (-0.2873, -0.6466, -0.5274), (0.00483, -0.0005827, -0.3695), (-0.2897, -0.6437, -0.5345), (-0.004054, 0.003891, -0.3689), (-0.5141, -0.5131, -0.359), (-0.005491, 0.005456, -0.3611), (-0.5156, -0.5115, -0.3513), (-0.001437, 0.001565, -0.3554), (-0.5115, -0.5154, -0.3456), (0.004054, -0.003891, -0.3575), (-0.506, -0.5209, -0.3476), (0.005491, -0.005457, -0.3652), (-0.5046, -0.5224, -0.3553), (0.001437, -0.001565, -0.3709), (-0.5087, -0.5185, -0.361), (-0.004681, 0.005261, -0.367), (-0.5937, -0.3394, -0.1183), (-0.002341, 0.006684, -0.3594), (-0.5913, -0.338, -0.1108), (0.002341, 0.001423, -0.3556), (-0.5867, -0.3432, -0.107), (0.004681, -0.005261, -0.3594), (-0.5843, -0.3499, -0.1107), (0.002341, -0.006684, -0.3669), (-0.5867, -0.3513, -0.1182), (-0.002341, -0.001424, -0.3707), (-0.5913, -0.3461, -0.122), (-0.004054, 0.00663, -0.3651), (-0.5141, -0.1657, 0.1224), (0.001437, 0.006826, -0.3592), (-0.5087, -0.1655, 0.1283), (0.005491, 0.0001956, -0.3573), (-0.5046, -0.1721, 0.1302), (0.004054, -0.00663, -0.3613), (-0.506, -0.179, 0.1262), (-0.001437, -0.006826, -0.3671), (-0.5115, -0.1791, 0.1204), (-0.005491, -0.0001957, -0.369), (-0.5156, -0.1725, 0.1185), (-0.002341, 0.007633, -0.3637), (-0.2968, -0.03854, 0.2987), (0.00483, 0.005844, -0.3606), (-0.2897, -0.04033, 0.3017), (0.00717, -0.001789, -0.3601), (-0.2873, -0.04796, 0.3022), (0.002341, -0.007633, -0.3627), (-0.2922, -0.05381, 0.2997), (-0.00483, -0.005843, -0.3657), (-0.2993, -0.05202, 0.2966), (-0.00717, 0.00179, -0.3662), (-0.3017, -0.04438, 0.2961)], [], [(0, 1, 3, 2), (2, 3, 5, 4), (4, 5, 7, 6), (6, 7, 9, 8), (3, 1, 11, 9, 7, 5), (8, 9, 11, 10), (10, 11, 1, 0), (0, 2, 4, 6, 8, 10), (12, 13, 15, 14), (14, 15, 17, 16), (16, 17, 19, 18), (18, 19, 21, 20), (15, 13, 23, 21, 19, 17), (20, 21, 23, 22), (22, 23, 13, 12), (12, 14, 16, 18, 20, 22), (24, 25, 27, 26), (26, 27, 29, 28), (28, 29, 31, 30), (30, 31, 33, 32), (27, 25, 35, 33, 31, 29), (32, 33, 35, 34), (34, 35, 25, 24), (24, 26, 28, 30, 32, 34), (36, 37, 39, 38), (38, 39, 41, 40), (40, 41, 43, 42), (42, 43, 45, 44), (39, 37, 47, 45, 43, 41), (44, 45, 47, 46), (46, 47, 37, 36), (36, 38, 40, 42, 44, 46), (48, 49, 51, 50), (50, 51, 53, 52), (52, 53, 55, 54), (54, 55, 57, 56), (51, 49, 59, 57, 55, 53), (56, 57, 59, 58), (58, 59, 49, 48), (48, 50, 52, 54, 56, 58), (60, 61, 63, 62), (62, 63, 65, 64), (64, 65, 67, 66), (66, 67, 69, 68), (63, 61, 71, 69, 67, 65), (68, 69, 71, 70), (70, 71, 61, 60), (60, 62, 64, 66, 68, 70), (72, 73, 75, 74), (74, 75, 77, 76), (76, 77, 79, 78), (78, 79, 81, 80), (75, 73, 83, 81, 79, 77), (80, 81, 83, 82), (82, 83, 73, 72), (72, 74, 76, 78, 80, 82), (84, 85, 87, 86), (86, 87, 89, 88), (88, 89, 91, 90), (90, 91, 93, 92), (87, 85, 95, 93, 91, 89), (92, 93, 95, 94), (94, 95, 85, 84), (84, 86, 88, 90, 92, 94), (96, 97, 99, 98), (98, 99, 101, 100), (100, 101, 103, 102), (102, 103, 105, 104), (99, 97, 107, 105, 103, 101), (104, 105, 107, 106), (106, 107, 97, 96), (96, 98, 100, 102, 104, 106), (108, 109, 111, 110), (110, 111, 113, 112), (112, 113, 115, 114), (114, 115, 117, 116), (111, 109, 119, 117, 115, 113), (116, 117, 119, 118), (118, 119, 109, 108), (108, 110, 112, 114, 116, 118), (120, 121, 123, 122), (122, 123, 125, 124), (124, 125, 127, 126), (126, 127, 129, 128), (123, 121, 131, 129, 127, 125), (128, 129, 131, 130), (130, 131, 121, 120), (120, 122, 124, 126, 128, 130), (132, 133, 135, 134), (134, 135, 137, 136), (136, 137, 139, 138), (138, 139, 141, 140), (135, 133, 143, 141, 139, 137), (140, 141, 143, 142), (142, 143, 133, 132), (132, 134, 136, 138, 140, 142)])
_uv = me_beachumbrella_ribsmesh.uv_layers.new(name='UVMap')
_uv.uv.foreach_set('vector', [1.0, 0.5, 1.0, 1.0, 0.8333, 1.0, 0.8333, 0.5, 0.8333, 0.5, 0.8333, 1.0, 0.6667, 1.0, 0.6667, 0.5, 0.6667, 0.5, 0.6667, 1.0, 0.5, 1.0, 0.5, 0.5, 0.5, 0.5, 0.5, 1.0, 0.3333, 1.0, 0.3333, 0.5, 0.4578, 0.37, 0.25, 0.49, 0.04215, 0.37, 0.04215, 0.13, 0.25, 0.01, 0.4578, 0.13, 0.3333, 0.5, 0.3333, 1.0, 0.1667, 1.0, 0.1667, 0.5, 0.1667, 0.5, 0.1667, 1.0, -8.941e-08, 1.0, -8.941e-08, 0.5, 0.75, 0.49, 0.9578, 0.37, 0.9578, 0.13, 0.75, 0.01, 0.5422, 0.13, 0.5422, 0.37, 1.0, 0.5, 1.0, 1.0, 0.8333, 1.0, 0.8333, 0.5, 0.8333, 0.5, 0.8333, 1.0, 0.6667, 1.0, 0.6667, 0.5, 0.6667, 0.5, 0.6667, 1.0, 0.5, 1.0, 0.5, 0.5, 0.5, 0.5, 0.5, 1.0, 0.3333, 1.0, 0.3333, 0.5, 0.4578, 0.37, 0.25, 0.49, 0.04215, 0.37, 0.04215, 0.13, 0.25, 0.01, 0.4578, 0.13, 0.3333, 0.5, 0.3333, 1.0, 0.1667, 1.0, 0.1667, 0.5, 0.1667, 0.5, 0.1667, 1.0, -8.941e-08, 1.0, -8.941e-08, 0.5, 0.75, 0.49, 0.9578, 0.37, 0.9578, 0.13, 0.75, 0.01, 0.5422, 0.13, 0.5422, 0.37, 1.0, 0.5, 1.0, 1.0, 0.8333, 1.0, 0.8333, 0.5, 0.8333, 0.5, 0.8333, 1.0, 0.6667, 1.0, 0.6667, 0.5, 0.6667, 0.5, 0.6667, 1.0, 0.5, 1.0, 0.5, 0.5, 0.5, 0.5, 0.5, 1.0, 0.3333, 1.0, 0.3333, 0.5, 0.4578, 0.37, 0.25, 0.49, 0.04215, 0.37, 0.04215, 0.13, 0.25, 0.01, 0.4578, 0.13, 0.3333, 0.5, 0.3333, 1.0, 0.1667, 1.0, 0.1667, 0.5, 0.1667, 0.5, 0.1667, 1.0, -8.941e-08, 1.0, -8.941e-08, 0.5, 0.75, 0.49, 0.9578, 0.37, 0.9578, 0.13, 0.75, 0.01, 0.5422, 0.13, 0.5422, 0.37, 1.0, 0.5, 1.0, 1.0, 0.8333, 1.0, 0.8333, 0.5, 0.8333, 0.5, 0.8333, 1.0, 0.6667, 1.0, 0.6667, 0.5, 0.6667, 0.5, 0.6667, 1.0, 0.5, 1.0, 0.5, 0.5, 0.5, 0.5, 0.5, 1.0, 0.3333, 1.0, 0.3333, 0.5, 0.4578, 0.37, 0.25, 0.49, 0.04215, 0.37, 0.04215, 0.13, 0.25, 0.01, 0.4578, 0.13, 0.3333, 0.5, 0.3333, 1.0, 0.1667, 1.0, 0.1667, 0.5, 0.1667, 0.5, 0.1667, 1.0, -8.941e-08, 1.0, -8.941e-08, 0.5, 0.75, 0.49, 0.9578, 0.37, 0.9578, 0.13, 0.75, 0.01, 0.5422, 0.13, 0.5422, 0.37, 1.0, 0.5, 1.0, 1.0, 0.8333, 1.0, 0.8333, 0.5, 0.8333, 0.5, 0.8333, 1.0, 0.6667, 1.0, 0.6667, 0.5, 0.6667, 0.5, 0.6667, 1.0, 0.5, 1.0, 0.5, 0.5, 0.5, 0.5, 0.5, 1.0, 0.3333, 1.0, 0.3333, 0.5, 0.4578, 0.37, 0.25, 0.49, 0.04215, 0.37, 0.04215, 0.13, 0.25, 0.01, 0.4578, 0.13, 0.3333, 0.5, 0.3333, 1.0, 0.1667, 1.0, 0.1667, 0.5, 0.1667, 0.5, 0.1667, 1.0, -8.941e-08, 1.0, -8.941e-08, 0.5, 0.75, 0.49, 0.9578, 0.37, 0.9578, 0.13, 0.75, 0.01, 0.5422, 0.13, 0.5422, 0.37, 1.0, 0.5, 1.0, 1.0, 0.8333, 1.0, 0.8333, 0.5, 0.8333, 0.5, 0.8333, 1.0, 0.6667, 1.0, 0.6667, 0.5, 0.6667, 0.5, 0.6667, 1.0, 0.5, 1.0, 0.5, 0.5, 0.5, 0.5, 0.5, 1.0, 0.3333, 1.0, 0.3333, 0.5, 0.4578, 0.37, 0.25, 0.49, 0.04215, 0.37, 0.04215, 0.13, 0.25, 0.01, 0.4578, 0.13, 0.3333, 0.5, 0.3333, 1.0, 0.1667, 1.0, 0.1667, 0.5, 0.1667, 0.5, 0.1667, 1.0, -8.941e-08, 1.0, -8.941e-08, 0.5, 0.75, 0.49, 0.9578, 0.37, 0.9578, 0.13, 0.75, 0.01, 0.5422, 0.13, 0.5422, 0.37, 1.0, 0.5, 1.0, 1.0, 0.8333, 1.0, 0.8333, 0.5, 0.8333, 0.5, 0.8333, 1.0, 0.6667, 1.0, 0.6667, 0.5, 0.6667, 0.5, 0.6667, 1.0, 0.5, 1.0, 0.5, 0.5, 0.5, 0.5, 0.5, 1.0, 0.3333, 1.0, 0.3333, 0.5, 0.4578, 0.37, 0.25, 0.49, 0.04215, 0.37, 0.04215, 0.13, 0.25, 0.01, 0.4578, 0.13, 0.3333, 0.5, 0.3333, 1.0, 0.1667, 1.0, 0.1667, 0.5, 0.1667, 0.5, 0.1667, 1.0, -8.941e-08, 1.0, -8.941e-08, 0.5, 0.75, 0.49, 0.9578, 0.37, 0.9578, 0.13, 0.75, 0.01, 0.5422, 0.13, 0.5422, 0.37, 1.0, 0.5, 1.0, 1.0, 0.8333, 1.0, 0.8333, 0.5, 0.8333, 0.5, 0.8333, 1.0, 0.6667, 1.0, 0.6667, 0.5, 0.6667, 0.5, 0.6667, 1.0, 0.5, 1.0, 0.5, 0.5, 0.5, 0.5, 0.5, 1.0, 0.3333, 1.0, 0.3333, 0.5, 0.4578, 0.37, 0.25, 0.49, 0.04215, 0.37, 0.04215, 0.13, 0.25, 0.01, 0.4578, 0.13, 0.3333, 0.5, 0.3333, 1.0, 0.1667, 1.0, 0.1667, 0.5, 0.1667, 0.5, 0.1667, 1.0, -8.941e-08, 1.0, -8.941e-08, 0.5, 0.75, 0.49, 0.9578, 0.37, 0.9578, 0.13, 0.75, 0.01, 0.5422, 0.13, 0.5422, 0.37, 1.0, 0.5, 1.0, 1.0, 0.8333, 1.0, 0.8333, 0.5, 0.8333, 0.5, 0.8333, 1.0, 0.6667, 1.0, 0.6667, 0.5, 0.6667, 0.5, 0.6667, 1.0, 0.5, 1.0, 0.5, 0.5, 0.5, 0.5, 0.5, 1.0, 0.3333, 1.0, 0.3333, 0.5, 0.4578, 0.37, 0.25, 0.49, 0.04215, 0.37, 0.04215, 0.13, 0.25, 0.01, 0.4578, 0.13, 0.3333, 0.5, 0.3333, 1.0, 0.1667, 1.0, 0.1667, 0.5, 0.1667, 0.5, 0.1667, 1.0, -8.941e-08, 1.0, -8.941e-08, 0.5, 0.75, 0.49, 0.9578, 0.37, 0.9578, 0.13, 0.75, 0.01, 0.5422, 0.13, 0.5422, 0.37, 1.0, 0.5, 1.0, 1.0, 0.8333, 1.0, 0.8333, 0.5, 0.8333, 0.5, 0.8333, 1.0, 0.6667, 1.0, 0.6667, 0.5, 0.6667, 0.5, 0.6667, 1.0, 0.5, 1.0, 0.5, 0.5, 0.5, 0.5, 0.5, 1.0, 0.3333, 1.0, 0.3333, 0.5, 0.4578, 0.37, 0.25, 0.49, 0.04215, 0.37, 0.04215, 0.13, 0.25, 0.01, 0.4578, 0.13, 0.3333, 0.5, 0.3333, 1.0, 0.1667, 1.0, 0.1667, 0.5, 0.1667, 0.5, 0.1667, 1.0, -8.941e-08, 1.0, -8.941e-08, 0.5, 0.75, 0.49, 0.9578, 0.37, 0.9578, 0.13, 0.75, 0.01, 0.5422, 0.13, 0.5422, 0.37, 1.0, 0.5, 1.0, 1.0, 0.8333, 1.0, 0.8333, 0.5, 0.8333, 0.5, 0.8333, 1.0, 0.6667, 1.0, 0.6667, 0.5, 0.6667, 0.5, 0.6667, 1.0, 0.5, 1.0, 0.5, 0.5, 0.5, 0.5, 0.5, 1.0, 0.3333, 1.0, 0.3333, 0.5, 0.4578, 0.37, 0.25, 0.49, 0.04215, 0.37, 0.04215, 0.13, 0.25, 0.01, 0.4578, 0.13, 0.3333, 0.5, 0.3333, 1.0, 0.1667, 1.0, 0.1667, 0.5, 0.1667, 0.5, 0.1667, 1.0, -8.941e-08, 1.0, -8.941e-08, 0.5, 0.75, 0.49, 0.9578, 0.37, 0.9578, 0.13, 0.75, 0.01, 0.5422, 0.13, 0.5422, 0.37, 1.0, 0.5, 1.0, 1.0, 0.8333, 1.0, 0.8333, 0.5, 0.8333, 0.5, 0.8333, 1.0, 0.6667, 1.0, 0.6667, 0.5, 0.6667, 0.5, 0.6667, 1.0, 0.5, 1.0, 0.5, 0.5, 0.5, 0.5, 0.5, 1.0, 0.3333, 1.0, 0.3333, 0.5, 0.4578, 0.37, 0.25, 0.49, 0.04215, 0.37, 0.04215, 0.13, 0.25, 0.01, 0.4578, 0.13, 0.3333, 0.5, 0.3333, 1.0, 0.1667, 1.0, 0.1667, 0.5, 0.1667, 0.5, 0.1667, 1.0, -8.941e-08, 1.0, -8.941e-08, 0.5, 0.75, 0.49, 0.9578, 0.37, 0.9578, 0.13, 0.75, 0.01, 0.5422, 0.13, 0.5422, 0.37])
me_beachumbrella_ribsmesh.materials.append(mat_material_beachumbrella_pole)
me_beachumbrella_ribsmesh.update()

# ---- objects
ob_beachumbrella_pole = bpy.data.objects.new('BeachUmbrella_Pole', me_cylinder)
ob_beachumbrella_stake = bpy.data.objects.new('BeachUmbrella_Stake', me_beachumbrella_stakemesh)
ob_beachumbrella_canopy = bpy.data.objects.new('BeachUmbrella_Canopy', me_beachumbrella_canopymesh)
ob_beachumbrella_canopytrim = bpy.data.objects.new('BeachUmbrella_CanopyTrim', me_beachumbrella_canopytrimmesh)
ob_beachumbrella_ribs = bpy.data.objects.new('BeachUmbrella_Ribs', me_beachumbrella_ribsmesh)

# ---- transforms, parenting, visibility, modifiers, constraints
ob_beachumbrella_pole.location = (0.0, 0.0, 0.765)
ob_beachumbrella_pole.rotation_euler = (0.0, -0.0, 3.142)
ob_beachumbrella_stake.location = (0.0, 0.0, 0.035)
ob_beachumbrella_canopy.location = (0.0, 0.0, 0.0)
ob_beachumbrella_canopytrim.location = (0.0, 0.0, 0.0)
ob_beachumbrella_ribs.location = (0.2845, 0.07622, 1.227)
ob_beachumbrella_ribs.rotation_euler = (2.196, 2.204e-08, 1.833)

# ---- collection membership
scene.collection.objects.link(ob_beachumbrella_pole)
scene.collection.objects.link(ob_beachumbrella_stake)
scene.collection.objects.link(ob_beachumbrella_canopy)
scene.collection.objects.link(ob_beachumbrella_canopytrim)
scene.collection.objects.link(ob_beachumbrella_ribs)

# ---- scene / render settings (as saved in the file)
scene.frame_start = 1; scene.frame_end = 250; scene.frame_set(1)
scene.render.engine = 'BLENDER_EEVEE_NEXT'
scene.render.bake_bias = 0.0
scene.render.bake_samples = 0
scene.cycles.sampling_pattern = 'TABULATED_SOBOL'
scene.eevee.use_volume_custom_range = False
bpy.context.view_layer.update()

# ---- added for rendering (the .blend has no active camera and no usable light): camera, sun + grey world if the file has none
cam_auto = bpy.data.cameras.new('AutoCamera')
cam_auto.lens = 50.0
cam_auto.sensor_width = 36.0
cam_auto.clip_end = 1000.0
ob_auto_camera = bpy.data.objects.new('AutoCamera', cam_auto)
scene.collection.objects.link(ob_auto_camera)
ob_auto_camera.location = (2.4544, -2.94737, 2.71211)
ob_auto_camera.rotation_euler = (1.09748, -7.21219e-08, 0.694738)
scene.camera = ob_auto_camera
light_auto_sun = bpy.data.lights.new('AutoSun', 'SUN')
light_auto_sun.energy = 3.0
light_auto_sun.angle = 0.0523599
ob_auto_sun = bpy.data.objects.new('AutoSun', light_auto_sun)
scene.collection.objects.link(ob_auto_sun)
ob_auto_sun.rotation_euler = (0.872665, 0.174533, 0.523599)
if scene.world is None:
    world_auto = bpy.data.worlds.new('AutoWorld')
    world_auto.color = (0.3, 0.3, 0.3)
    scene.world = world_auto
bpy.context.view_layer.update()
